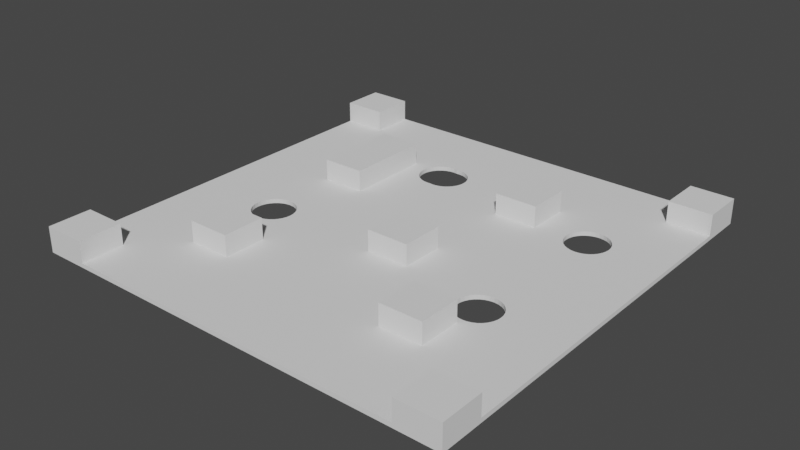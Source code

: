 # Source: tablero.blend  (saved by Blender 2.80.75; exported with 4.5.12 LTS)
import bpy
from mathutils import Matrix  # noqa: F401  (used for matrix-valued properties, if any)

bpy.ops.wm.read_factory_settings(use_empty=True)
scene = bpy.context.scene
scene.name = 'Scene'

# ---- collections
col_collection = bpy.data.collections.new('Collection'); scene.collection.children.link(col_collection)

# ---- world
world_world = bpy.data.worlds.new('World'); scene.world = world_world
world_world.use_nodes = True; world_world.node_tree.nodes.clear()
_N = world_world.node_tree.nodes; _L = world_world.node_tree.links
n0 = _N.new('ShaderNodeOutputWorld'); n0.name = 'World Output'; n0.location = (300, 300)
n1 = _N.new('ShaderNodeBackground'); n1.name = 'Background'; n1.location = (10, 300)
n1.inputs[0].default_value = (0.05088, 0.05088, 0.05088, 1.0)
_L.new(n1.outputs[0], n0.inputs[0])
n0.is_active_output = True
world_world.color = (0.05088, 0.05088, 0.05088)
world_world.use_sun_shadow = False
world_world.sun_shadow_jitter_overblur = 0.0

# ---- meshes
me_cube_001 = bpy.data.meshes.new('Cube.001')
me_cube_001.from_pydata([(-1.0, -1.0, -1.0), (-1.0, -1.0, 1.0), (-1.0, 1.0, -1.0), (-1.0, 1.0, 1.0), (1.0, -1.0, -1.0), (1.0, -1.0, 1.0), (1.0, 1.0, -1.0), (1.0, 1.0, 1.0), (0.8, 1.0, -1.0), (0.6, 1.0, -1.0), (0.4, 1.0, -1.0), (0.2, 1.0, -1.0), (0.0, 1.0, -1.0), (-0.2, 1.0, -1.0), (-0.4, 1.0, -1.0), (-0.6, 1.0, -1.0), (-0.8, 1.0, -1.0), (-0.8, 1.0, 1.0), (-0.6, 1.0, 1.0), (-0.4, 1.0, 1.0), (-0.2, 1.0, 1.0), (0.0, 1.0, 1.0), (0.2, 1.0, 1.0), (0.4, 1.0, 1.0), (0.6, 1.0, 1.0), (0.8, 1.0, 1.0), (-0.8, -1.0, -1.0), (-0.6, -1.0, -1.0), (-0.4, -1.0, -1.0), (-0.2, -1.0, -1.0), (0.0, -1.0, -1.0), (0.2, -1.0, -1.0), (0.4, -1.0, -1.0), (0.6, -1.0, -1.0), (0.8, -1.0, -1.0), (0.8, -1.0, 1.0), (0.6, -1.0, 1.0), (0.4, -1.0, 1.0), (0.2, -1.0, 1.0), (0.0, -1.0, 1.0), (-0.2, -1.0, 1.0), (-0.4, -1.0, 1.0), (-0.6, -1.0, 1.0), (-0.8, -1.0, 1.0), (-1.0, 0.8, -1.0), (-1.0, 0.6, -1.0), (-1.0, 0.4, -1.0), (-1.0, 0.2, -1.0), (-1.0, 0.0, -1.0), (-1.0, -0.2, -1.0), (-1.0, -0.4, -1.0), (-1.0, -0.6, -1.0), (-1.0, -0.8, -1.0), (-1.0, -0.8, 1.0), (-1.0, -0.6, 1.0), (-1.0, -0.4, 1.0), (-1.0, -0.2, 1.0), (-1.0, 0.0, 1.0), (-1.0, 0.2, 1.0), (-1.0, 0.4, 1.0), (-1.0, 0.6, 1.0), (-1.0, 0.8, 1.0), (1.0, -0.8, -1.0), (1.0, -0.6, -1.0), (1.0, -0.4, -1.0), (1.0, -0.2, -1.0), (1.0, 0.0, -1.0), (1.0, 0.2, -1.0), (1.0, 0.4, -1.0), (1.0, 0.6, -1.0), (1.0, 0.8, -1.0), (1.0, 0.8, 1.0), (1.0, 0.6, 1.0), (1.0, 0.4, 1.0), (1.0, 0.2, 1.0), (1.0, 0.0, 1.0), (1.0, -0.2, 1.0), (1.0, -0.4, 1.0), (1.0, -0.6, 1.0), (1.0, -0.8, 1.0), (0.8, 0.8, 1.0), (0.8, 0.6, 1.0), (0.8, 0.4, 1.0), (0.8, 0.2, 1.0), (0.8, 0.0, 1.0), (0.8, -0.2, 1.0), (0.8, -0.4, 1.0), (0.8, -0.6, 1.0), (0.8, -0.8, 1.0), (0.6, 0.8, 1.0), (0.6, 0.6, 1.0), (0.6, 0.2, 1.0), (0.6, 0.0, 1.0), (0.6, -0.4, 1.0), (0.6, -0.6, 1.0), (0.6, -0.8, 1.0), (0.4, 0.8, 1.0), (0.4, 0.6, 1.0), (0.4, 0.4, 1.0), (0.4, 0.2, 1.0), (0.4, 0.0, 1.0), (0.4, -0.2, 1.0), (0.4, -0.4, 1.0), (0.4, -0.6, 1.0), (0.4, -0.8, 1.0), (0.2, 0.8, 1.0), (0.2, 0.6, 1.0), (0.2, 0.4, 1.0), (0.2, 0.2, 1.0), (0.2, 0.0, 1.0), (0.2, -0.2, 1.0), (0.2, -0.4, 1.0), (0.2, -0.6, 1.0), (0.2, -0.8, 1.0), (0.0, 0.8, 1.0), (0.0, 0.6, 1.0), (0.0, 0.4, 1.0), (0.0, 0.2, 1.0), (0.0, 0.0, 1.0), (0.0, -0.2, 1.0), (0.0, -0.4, 1.0), (0.0, -0.6, 1.0), (0.0, -0.8, 1.0), (-0.2, 0.8, 1.0), (-0.2, 0.4, 1.0), (-0.2, 0.2, 1.0), (-0.2, 0.0, 1.0), (-0.2, -0.2, 1.0), (-0.2, -0.4, 1.0), (-0.2, -0.6, 1.0), (-0.2, -0.8, 1.0), (-0.4, 0.8, 1.0), (-0.4, 0.6, 1.0), (-0.4, 0.4, 1.0), (-0.4, 0.2, 1.0), (-0.4, 0.0, 1.0), (-0.4, -0.2, 1.0), (-0.4, -0.4, 1.0), (-0.4, -0.6, 1.0), (-0.4, -0.8, 1.0), (-0.6, 0.8, 1.0), (-0.6, 0.6, 1.0), (-0.6, 0.4, 1.0), (-0.6, 0.2, 1.0), (-0.6, 0.0, 1.0), (-0.6, -0.4, 1.0), (-0.6, -0.6, 1.0), (-0.6, -0.8, 1.0), (-0.8, 0.8, 1.0), (-0.8, 0.6, 1.0), (-0.8, 0.4, 1.0), (-0.8, 0.2, 1.0), (-0.8, 0.0, 1.0), (-0.8, -0.2, 1.0), (-0.8, -0.4, 1.0), (-0.8, -0.6, 1.0), (-0.8, -0.8, 1.0), (-0.8, 0.8, -1.0), (-0.8, 0.6, -1.0), (-0.8, 0.4, -1.0), (-0.8, 0.2, -1.0), (-0.8, 0.0, -1.0), (-0.8, -0.2, -1.0), (-0.8, -0.4, -1.0), (-0.8, -0.6, -1.0), (-0.8, -0.8, -1.0), (-0.6, 0.8, -1.0), (-0.6, 0.6, -1.0), (-0.6, 0.4, -1.0), (-0.6, 0.2, -1.0), (-0.6, 0.0, -1.0), (-0.6, -0.4, -1.0), (-0.6, -0.6, -1.0), (-0.6, -0.8, -1.0), (-0.4, 0.8, -1.0), (-0.4, 0.6, -1.0), (-0.4, 0.4, -1.0), (-0.4, 0.2, -1.0), (-0.4, 0.0, -1.0), (-0.4, -0.2, -1.0), (-0.4, -0.4, -1.0), (-0.4, -0.6, -1.0), (-0.4, -0.8, -1.0), (-0.2, 0.8, -1.0), (-0.2, 0.4, -1.0), (-0.2, 0.2, -1.0), (-0.2, 0.0, -1.0), (-0.2, -0.2, -1.0), (-0.2, -0.4, -1.0), (-0.2, -0.6, -1.0), (-0.2, -0.8, -1.0), (0.0, 0.8, -1.0), (0.0, 0.6, -1.0), (0.0, 0.4, -1.0), (0.0, 0.2, -1.0), (0.0, 0.0, -1.0), (0.0, -0.2, -1.0), (0.0, -0.4, -1.0), (0.0, -0.6, -1.0), (0.0, -0.8, -1.0), (0.2, 0.8, -1.0), (0.2, 0.6, -1.0), (0.2, 0.4, -1.0), (0.2, 0.2, -1.0), (0.2, 0.0, -1.0), (0.2, -0.2, -1.0), (0.2, -0.4, -1.0), (0.2, -0.6, -1.0), (0.2, -0.8, -1.0), (0.4, 0.8, -1.0), (0.4, 0.6, -1.0), (0.4, 0.4, -1.0), (0.4, 0.2, -1.0), (0.4, 0.0, -1.0), (0.4, -0.2, -1.0), (0.4, -0.4, -1.0), (0.4, -0.6, -1.0), (0.4, -0.8, -1.0), (0.6, 0.8, -1.0), (0.6, 0.6, -1.0), (0.6, 0.2, -1.0), (0.6, 0.0, -1.0), (0.6, -0.4, -1.0), (0.6, -0.6, -1.0), (0.6, -0.8, -1.0), (0.8, 0.8, -1.0), (0.8, 0.6, -1.0), (0.8, 0.4, -1.0), (0.8, 0.2, -1.0), (0.8, 0.0, -1.0), (0.8, -0.2, -1.0), (0.8, -0.4, -1.0), (0.8, -0.6, -1.0), (0.8, -0.8, -1.0), (-1.0, 0.8, 10.84), (-1.0, 1.0, 10.84), (0.8, 1.0, 10.84), (1.0, 1.0, 10.84), (1.0, -0.8, 10.84), (1.0, -1.0, 10.84), (-0.8, -1.0, 10.84), (-1.0, -1.0, 10.84), (-0.8, 1.0, 10.84), (0.8, -1.0, 10.84), (0.8, -0.8, 10.84), (-0.8, -0.8, 10.84), (-1.0, -0.8, 10.84), (1.0, 0.8, 10.84), (0.8, 0.8, 10.84), (0.6, -0.4, 10.84), (0.6, -0.6, 10.84), (0.4, 0.6, 10.84), (0.4, 0.4, 10.84), (0.4, -0.4, 10.84), (0.4, -0.6, 10.84), (0.2, 0.6, 10.84), (0.2, 0.4, 10.84), (0.2, 0.0, 10.84), (0.2, -0.2, 10.84), (0.0, 0.0, 10.84), (0.0, -0.2, 10.84), (-0.4, 0.6, 10.84), (-0.4, 0.4, 10.84), (-0.4, 0.2, 10.84), (-0.4, -0.4, 10.84), (-0.4, -0.6, 10.84), (-0.6, 0.6, 10.84), (-0.6, 0.4, 10.84), (-0.6, 0.2, 10.84), (-0.6, -0.4, 10.84), (-0.6, -0.6, 10.84), (-0.8, 0.8, 10.84), (-0.1103, 0.5083, 1.0), (-0.1103, 0.5083, -1.0), (-0.1934, 0.6638, 1.0), (-0.2, 0.6632, 1.0), (-0.2, 0.6632, -1.0), (-0.1934, 0.6638, -1.0), (-0.2129, 0.4658, 1.0), (-0.2129, 0.4658, -1.0), (-0.2, 0.4645, 1.0), (-0.2, 0.4645, -1.0), (-0.1934, 0.4638, 1.0), (-0.1934, 0.4638, -1.0), (-0.09534, 0.5833, 1.0), (-0.09534, 0.5833, -1.0), (-0.1379, 0.647, 1.0), (-0.1379, 0.647, -1.0), (-0.09342, 0.5638, 1.0), (-0.09342, 0.5638, -1.0), (-0.101, 0.6021, 1.0), (-0.101, 0.6021, -1.0), (-0.1739, 0.4658, 1.0), (-0.1739, 0.4658, -1.0), (-0.1004, 0.6, 1.0), (-0.1004, 0.6, -1.0), (-0.09534, 0.5443, 1.0), (-0.09534, 0.5443, -1.0), (-0.1379, 0.4807, 1.0), (-0.1379, 0.4807, -1.0), (-0.1227, 0.4931, 1.0), (-0.1227, 0.4931, -1.0), (-0.101, 0.5256, 1.0), (-0.101, 0.5256, -1.0), (-0.1227, 0.6346, 1.0), (-0.1227, 0.6346, -1.0), (-0.1552, 0.4715, 1.0), (-0.1552, 0.4715, -1.0), (-0.1103, 0.6194, 1.0), (-0.1103, 0.6194, -1.0), (-0.1552, 0.6562, 1.0), (-0.1552, 0.6562, -1.0), (-0.1739, 0.6619, 1.0), (-0.1739, 0.6619, -1.0), (-0.281, 0.6479, 1.0), (-0.281, 0.6479, -1.0), (-0.2961, 0.6355, 1.0), (-0.2961, 0.6355, -1.0), (-0.2637, 0.6572, 1.0), (-0.2637, 0.6572, -1.0), (-0.3086, 0.6203, 1.0), (-0.3086, 0.6203, -1.0), (-0.3178, 0.603, 1.0), (-0.3178, 0.603, -1.0), (-0.3187, 0.6, 1.0), (-0.3187, 0.6, -1.0), (-0.3235, 0.5843, 1.0), (-0.3235, 0.5843, -1.0), (-0.2254, 0.6648, 1.0), (-0.2254, 0.6648, -1.0), (-0.2637, 0.4724, 1.0), (-0.2637, 0.4724, -1.0), (-0.2449, 0.4667, 1.0), (-0.2449, 0.4667, -1.0), (-0.2254, 0.4648, 1.0), (-0.2135, 0.4659, 1.0), (-0.2135, 0.4659, -1.0), (-0.2254, 0.4648, -1.0), (-0.2053, 0.6627, 1.0), (-0.2059, 0.6629, 1.0), (-0.2053, 0.6627, -1.0), (-0.2059, 0.6629, -1.0), (-0.2449, 0.6629, 1.0), (-0.2449, 0.6629, -1.0), (-0.3254, 0.5648, 1.0), (-0.3254, 0.5648, -1.0), (-0.3235, 0.5453, 1.0), (-0.3235, 0.5453, -1.0), (-0.281, 0.4816, 1.0), (-0.281, 0.4816, -1.0), (0.7388, 0.4474, 1.0), (0.7388, 0.4474, -1.0), (0.6407, 0.5279, 1.0), (0.6407, 0.5279, -1.0), (0.5852, 0.5111, 1.0), (0.5852, 0.5111, -1.0), (0.7114, 0.4986, 1.0), (0.7114, 0.4986, -1.0), (0.7239, 0.4835, 1.0), (0.7239, 0.4835, -1.0), (0.6602, 0.526, 1.0), (0.6602, 0.526, -1.0), (0.6024, 0.5203, 1.0), (0.6, 0.519, 1.0), (0.6, 0.519, -1.0), (0.6024, 0.5203, -1.0), (0.6963, 0.5111, 1.0), (0.6963, 0.5111, -1.0), (0.7331, 0.4662, 1.0), (0.7331, 0.4662, -1.0), (0.679, 0.5203, 1.0), (0.679, 0.5203, -1.0), (-0.2961, 0.4941, 1.0), (-0.2961, 0.4941, -1.0), (-0.3086, 0.5092, 1.0), (-0.3086, 0.5092, -1.0), (-0.3178, 0.5265, 1.0), (-0.3178, 0.5265, -1.0), (0.5339, -0.3448, 1.0), (0.5339, -0.3448, -1.0), (0.6046, -0.374, 1.0), (0.6, -0.3736, 1.0), (0.6, -0.3736, -1.0), (0.6046, -0.374, -1.0), (0.6429, -0.3664, 1.0), (0.6429, -0.3664, -1.0), (0.6241, -0.3721, 1.0), (0.6241, -0.3721, -1.0), (0.6877, -0.3296, 1.0), (0.6877, -0.3296, -1.0), (0.6753, -0.3448, 1.0), (0.6753, -0.3448, -1.0), (0.6601, -0.3572, 1.0), (0.6601, -0.3572, -1.0), (0.57, 0.3572, 1.0), (0.57, 0.3572, -1.0), (0.5852, 0.3448, 1.0), (0.5852, 0.3448, -1.0), (0.5576, 0.3724, 1.0), (0.5576, 0.3724, -1.0), (0.5576, 0.4835, 1.0), (0.5576, 0.4835, -1.0), (0.6963, 0.3448, 1.0), (0.6963, 0.3448, -1.0), (0.5407, 0.4279, 1.0), (0.5407, 0.4279, -1.0), (0.57, 0.4986, 1.0), (0.57, 0.4986, -1.0), (0.5426, 0.4084, 1.0), (0.5426, 0.4084, -1.0), (0.7407, 0.4279, 1.0), (0.7407, 0.4279, -1.0), (0.7388, 0.4084, 1.0), (0.7388, 0.4084, -1.0), (0.679, 0.3355, 1.0), (0.679, 0.3355, -1.0), (0.6212, 0.3299, 1.0), (0.6212, 0.3299, -1.0), (0.6212, 0.526, 1.0), (0.6212, 0.526, -1.0), (0.5452, 0.4, 1.0), (0.5452, 0.4, -1.0), (0.6407, 0.3279, 1.0), (0.6407, 0.3279, -1.0), (0.6024, 0.3355, 1.0), (0.6024, 0.3355, -1.0), (0.6602, 0.3299, 1.0), (0.6602, 0.3299, -1.0), (0.6, 0.3369, 1.0), (0.6, 0.3369, -1.0), (0.5426, 0.4474, 1.0), (0.5426, 0.4474, -1.0), (0.5483, 0.3897, 1.0), (0.5483, 0.3897, -1.0), (0.5483, 0.4662, 1.0), (0.5483, 0.4662, -1.0), (0.7239, 0.3724, 1.0), (0.7239, 0.3724, -1.0), (0.7114, 0.3572, 1.0), (0.7114, 0.3572, -1.0), (0.7362, 0.4, 1.0), (0.7331, 0.3897, 1.0), (0.7362, 0.4, -1.0), (0.7331, 0.3897, -1.0), (0.697, -0.2358, 1.0), (0.697, -0.2358, -1.0), (0.5046, -0.274, 1.0), (0.5046, -0.274, -1.0), (0.5663, -0.3664, 1.0), (0.5663, -0.3664, -1.0), (0.5851, -0.3721, 1.0), (0.5851, -0.3721, -1.0), (0.7027, -0.2545, 1.0), (0.7027, -0.2545, -1.0), (0.549, -0.1909, 1.0), (0.549, -0.1909, -1.0), (0.6, -0.1745, 1.0), (0.6046, -0.174, 1.0), (0.6046, -0.174, -1.0), (0.6, -0.1745, -1.0), (0.5851, -0.176, 1.0), (0.5851, -0.176, -1.0), (0.5663, -0.1817, 1.0), (0.5663, -0.1817, -1.0), (0.5379, -0.2, 1.0), (0.5339, -0.2033, 1.0), (0.5379, -0.2, -1.0), (0.5339, -0.2033, -1.0), (0.5214, -0.2185, 1.0), (0.5214, -0.2185, -1.0), (0.7027, -0.2936, 1.0), (0.7027, -0.2936, -1.0), (0.5065, -0.2936, 1.0), (0.5065, -0.2936, -1.0), (0.697, -0.3123, 1.0), (0.697, -0.3123, -1.0), (0.7046, -0.274, 1.0), (0.7046, -0.274, -1.0), (0.549, -0.3572, 1.0), (0.549, -0.3572, -1.0), (0.5122, -0.3123, 1.0), (0.5122, -0.3123, -1.0), (0.5214, -0.3296, 1.0), (0.5214, -0.3296, -1.0), (-0.5667, -0.07379, 1.0), (-0.5667, -0.07379, -1.0), (-0.5112, -0.2569, 1.0), (-0.5112, -0.2569, -1.0), (-0.6628, -0.2, 1.0), (-0.6591, -0.2121, 1.0), (-0.6628, -0.2, -1.0), (-0.6591, -0.2121, -1.0), (-0.6499, -0.2293, 1.0), (-0.6499, -0.2293, -1.0), (-0.4743, -0.1355, 1.0), (-0.4743, -0.1355, -1.0), (-0.4836, -0.1182, 1.0), (-0.4836, -0.1182, -1.0), (-0.4667, -0.1738, 1.0), (-0.4667, -0.1738, -1.0), (-0.4687, -0.1543, 1.0), (-0.4687, -0.1543, -1.0), (-0.496, -0.1031, 1.0), (-0.496, -0.1031, -1.0), (-0.5472, -0.2719, 1.0), (-0.5472, -0.2719, -1.0), (-0.5667, -0.2738, 1.0), (-0.5667, -0.2738, -1.0), (-0.6223, -0.2569, 1.0), (-0.6223, -0.2569, -1.0), (-0.5285, -0.2662, 1.0), (-0.5285, -0.2662, -1.0), (-0.4836, -0.2293, 1.0), (-0.4836, -0.2293, -1.0), (-0.4687, -0.1933, 1.0), (-0.4687, -0.1933, -1.0), (-0.4707, -0.2, 1.0), (-0.4707, -0.2, -1.0), (-0.496, -0.2445, 1.0), (-0.496, -0.2445, -1.0), (-0.4743, -0.2121, 1.0), (-0.4743, -0.2121, -1.0), (-0.5862, -0.2719, 1.0), (-0.5862, -0.2719, -1.0), (-0.6, -0.2677, -1.0), (-0.605, -0.2662, 1.0), (-0.6, -0.2677, 1.0), (-0.605, -0.2662, -1.0), (-0.6374, -0.2445, 1.0), (-0.6374, -0.2445, -1.0), (-0.5472, -0.07571, 1.0), (-0.5472, -0.07571, -1.0), (-0.5285, -0.0814, 1.0), (-0.5285, -0.0814, -1.0), (-0.5112, -0.09064, 1.0), (-0.5112, -0.09064, -1.0), (0.6241, -0.176, 1.0), (0.6241, -0.176, -1.0), (0.5122, -0.2358, 1.0), (0.5122, -0.2358, -1.0), (0.5065, -0.2545, 1.0), (0.5065, -0.2545, -1.0), (0.6753, -0.2033, 1.0), (0.6712, -0.2, 1.0), (0.6712, -0.2, -1.0), (0.6753, -0.2033, -1.0), (0.6601, -0.1909, 1.0), (0.6601, -0.1909, -1.0), (0.6877, -0.2185, 1.0), (0.6877, -0.2185, -1.0), (0.6429, -0.1817, 1.0), (0.6429, -0.1817, -1.0), (-0.6667, -0.1738, 1.0), (-0.6667, -0.1738, -1.0), (-0.6648, -0.1933, 1.0), (-0.6648, -0.1933, -1.0), (-0.605, -0.0814, 1.0), (-0.605, -0.0814, -1.0), (-0.6223, -0.09064, 1.0), (-0.6223, -0.09064, -1.0), (-0.6648, -0.1543, 1.0), (-0.6648, -0.1543, -1.0), (-0.6374, -0.1031, 1.0), (-0.6374, -0.1031, -1.0), (-0.6, -0.07988, 1.0), (-0.6, -0.07988, -1.0), (-0.5862, -0.07571, 1.0), (-0.5862, -0.07571, -1.0), (-0.6499, -0.1182, 1.0), (-0.6499, -0.1182, -1.0), (-0.6591, -0.1355, 1.0), (-0.6591, -0.1355, -1.0)], [], [(44, 61, 3, 2), (8, 25, 7, 6), (62, 79, 5, 4), (26, 43, 1, 0), (233, 62, 4, 34), (118, 119, 260, 259), (143, 134, 263, 268), (88, 95, 36, 35), (95, 104, 37, 36), (104, 113, 38, 37), (113, 122, 39, 38), (122, 130, 40, 39), (130, 139, 41, 40), (139, 147, 42, 41), (147, 156, 43, 42), (52, 165, 26, 0), (165, 173, 27, 26), (173, 182, 28, 27), (182, 190, 29, 28), (190, 199, 30, 29), (199, 208, 31, 30), (208, 217, 32, 31), (217, 224, 33, 32), (224, 233, 34, 33), (4, 5, 35, 34), (34, 35, 36, 33), (33, 36, 37, 32), (32, 37, 38, 31), (31, 38, 39, 30), (30, 39, 40, 29), (29, 40, 41, 28), (28, 41, 42, 27), (27, 42, 43, 26), (2, 3, 17, 16), (16, 17, 18, 15), (15, 18, 19, 14), (14, 19, 20, 13), (13, 20, 21, 12), (12, 21, 22, 11), (11, 22, 23, 10), (10, 23, 24, 9), (9, 24, 25, 8), (9, 8, 225, 218), (218, 225, 226, 219), (219, 226, 227, 442, 413, 411, 351, 369, 359, 357, 367, 371, 361, 353, 419, 365, 364), (220, 228, 229, 221), (221, 229, 230, 544, 547, 551, 537, 458, 459), (222, 231, 232, 223), (223, 232, 233, 224), (10, 9, 218, 209), (209, 218, 219, 210), (210, 219, 364, 355, 407, 401, 435, 431, 405, 409, 421, 211), (211, 421, 433, 399, 395, 397, 429, 220, 212), (212, 220, 221, 213), (213, 221, 459, 461, 463, 455, 466, 214), (214, 466, 467, 469, 539, 541, 447, 473, 481, 483, 379, 479, 449, 451, 382, 222, 215), (215, 222, 223, 216), (216, 223, 224, 217), (11, 10, 209, 200), (200, 209, 210, 201), (201, 210, 211, 202), (202, 211, 212, 203), (203, 212, 213, 204), (204, 213, 214, 205), (205, 214, 215, 206), (206, 215, 216, 207), (207, 216, 217, 208), (12, 11, 200, 191), (191, 200, 201, 192), (192, 201, 202, 193), (193, 202, 203, 194), (194, 203, 204, 195), (195, 204, 205, 196), (196, 205, 206, 197), (197, 206, 207, 198), (198, 207, 208, 199), (13, 12, 191, 183), (183, 191, 192, 295, 291, 309, 305, 287, 311, 313, 277, 276), (184, 193, 194, 185), (185, 194, 195, 186), (186, 195, 196, 187), (187, 196, 197, 188), (188, 197, 198, 189), (189, 198, 199, 190), (14, 13, 183, 174), (174, 183, 276, 340, 341, 329, 343, 319, 315, 317, 321, 323, 325, 175), (175, 325, 327, 345, 347, 377, 375, 373, 349, 331, 333, 337, 336, 279, 281, 184, 176), (176, 184, 185, 177), (177, 185, 186, 178), (178, 186, 187, 179), (179, 187, 188, 180), (180, 188, 189, 181), (181, 189, 190, 182), (15, 14, 174, 166), (166, 174, 175, 167), (167, 175, 176, 168), (168, 176, 177, 169), (169, 177, 178, 170), (170, 178, 179, 517, 515, 499, 501, 495, 497, 503, 535, 533, 531, 485, 567, 565), (171, 180, 181, 172), (172, 181, 182, 173), (16, 15, 166, 157), (157, 166, 167, 158), (158, 167, 168, 159), (159, 168, 169, 160), (160, 169, 170, 161), (161, 170, 565, 557, 559, 563, 569, 571, 561, 553, 555, 490, 162), (162, 490, 491, 493, 529, 509, 527, 524, 171, 163), (163, 171, 172, 164), (164, 172, 173, 165), (2, 16, 157, 44), (44, 157, 158, 45), (45, 158, 159, 46), (46, 159, 160, 47), (47, 160, 161, 48), (48, 161, 162, 49), (49, 162, 163, 50), (50, 163, 164, 51), (51, 164, 165, 52), (18, 17, 148, 140), (140, 148, 149, 141), (141, 149, 150, 142), (142, 150, 151, 143), (143, 151, 152, 144), (144, 152, 153, 488, 554, 552, 560, 570, 568, 562, 558, 556, 564), (145, 154, 155, 146), (146, 155, 156, 147), (19, 18, 140, 131), (131, 140, 141, 132), (25, 80, 248, 236), (53, 1, 241, 246), (134, 143, 144, 135), (135, 144, 564, 566, 484, 530, 532, 534, 502, 496, 494, 500, 498, 514, 516, 136), (136, 516, 520, 512, 518, 486, 510, 504, 506, 522, 526, 145, 137), (35, 5, 239, 243), (138, 146, 147, 139), (20, 19, 131, 123), (123, 131, 132, 324, 322, 320, 316, 314, 318, 342, 328, 339, 338, 275), (124, 133, 134, 125), (125, 134, 135, 126), (126, 135, 136, 127), (127, 136, 137, 128), (128, 137, 138, 129), (129, 138, 139, 130), (21, 20, 123, 114), (114, 123, 275, 274, 312, 310, 286, 304, 308, 290, 294, 115), (115, 294, 284, 288, 296, 302, 272, 300, 298, 306, 292, 282, 280, 124, 116), (116, 124, 125, 117), (117, 125, 126, 118), (118, 126, 127, 119), (119, 127, 128, 120), (120, 128, 129, 121), (121, 129, 130, 122), (22, 21, 114, 105), (105, 114, 115, 106), (106, 115, 116, 107), (107, 116, 117, 108), (108, 117, 118, 109), (142, 143, 268, 267), (110, 119, 120, 111), (111, 120, 121, 112), (112, 121, 122, 113), (23, 22, 105, 96), (96, 105, 106, 97), (132, 141, 266, 261), (98, 107, 108, 99), (99, 108, 109, 100), (100, 109, 110, 101), (101, 110, 111, 102), (102, 111, 112, 103), (103, 112, 113, 104), (24, 23, 96, 89), (89, 96, 97, 90), (90, 97, 98, 420, 408, 404, 430, 434, 400, 406, 354, 363), (91, 99, 100, 92), (92, 100, 101, 464, 454, 462, 460, 456), (1, 43, 240, 241), (94, 103, 104, 95), (25, 24, 89, 80), (80, 89, 90, 81), (81, 90, 363, 362, 418, 352, 360, 370, 366, 356, 358, 368, 350, 410, 412, 440, 82), (82, 440, 441, 436, 438, 402, 414, 426, 422, 416, 424, 428, 91, 83), (83, 91, 92, 84), (84, 92, 456, 457, 536, 550, 546, 543, 85), (85, 543, 542, 548, 444, 452, 476, 470, 474, 388, 390, 392, 384, 386, 380, 381, 93, 86), (86, 93, 94, 87), (87, 94, 95, 88), (102, 103, 254, 253), (71, 80, 81, 72), (72, 81, 82, 73), (73, 82, 83, 74), (74, 83, 84, 75), (75, 84, 85, 76), (76, 85, 86, 77), (77, 86, 87, 78), (78, 87, 88, 79), (141, 142, 267, 266), (148, 61, 60, 149), (149, 60, 59, 150), (150, 59, 58, 151), (151, 58, 57, 152), (152, 57, 56, 153), (153, 56, 55, 154), (154, 55, 54, 155), (155, 54, 53, 156), (8, 6, 70, 225), (225, 70, 69, 226), (226, 69, 68, 227), (227, 68, 67, 228), (228, 67, 66, 229), (229, 66, 65, 230), (230, 65, 64, 231), (231, 64, 63, 232), (232, 63, 62, 233), (6, 7, 71, 70), (70, 71, 72, 69), (69, 72, 73, 68), (68, 73, 74, 67), (67, 74, 75, 66), (66, 75, 76, 65), (65, 76, 77, 64), (64, 77, 78, 63), (63, 78, 79, 62), (0, 1, 53, 52), (52, 53, 54, 51), (51, 54, 55, 50), (50, 55, 56, 49), (49, 56, 57, 48), (48, 57, 58, 47), (47, 58, 59, 46), (46, 59, 60, 45), (45, 60, 61, 44), (245, 246, 241, 240), (238, 244, 243, 239), (261, 266, 267, 262), (262, 267, 268, 263), (264, 269, 270, 265), (257, 259, 260, 258), (251, 255, 256, 252), (249, 253, 254, 250), (237, 236, 248, 247), (242, 235, 234, 271), (79, 88, 244, 238), (109, 118, 259, 257), (106, 107, 256, 255), (61, 148, 271, 234), (133, 132, 261, 262), (119, 110, 258, 260), (94, 93, 249, 250), (3, 61, 234, 235), (145, 146, 270, 269), (43, 156, 245, 240), (134, 133, 262, 263), (137, 145, 269, 264), (146, 138, 265, 270), (71, 7, 237, 247), (148, 17, 242, 271), (110, 109, 257, 258), (7, 25, 236, 237), (98, 97, 251, 252), (80, 71, 247, 248), (138, 137, 264, 265), (97, 106, 255, 251), (93, 102, 253, 249), (17, 3, 235, 242), (88, 35, 243, 244), (107, 98, 252, 256), (5, 79, 238, 239), (103, 94, 250, 254), (156, 53, 246, 245), (297, 296, 288, 289), (301, 300, 272, 273), (273, 272, 302, 303), (285, 284, 294, 290, 291, 295), (289, 288, 284, 285), (309, 308, 304, 305), (277, 274, 275, 338, 340, 276), (279, 278, 280, 282, 283, 281), (283, 282, 292, 293), (305, 304, 286, 287), (287, 286, 310, 311), (299, 298, 300, 301), (307, 306, 298, 299), (313, 312, 274, 277), (291, 290, 308, 309), (303, 302, 296, 297), (311, 310, 312, 313), (293, 292, 306, 307), (280, 278, 335, 334, 332, 330, 348, 372, 374, 376, 346, 344, 326, 324, 132, 133, 124), (281, 283, 293, 307, 299, 301, 273, 303, 297, 289, 285, 295, 192, 193, 184), (393, 392, 390, 391), (423, 422, 426, 427), (381, 450, 448, 478, 378, 482, 480, 472, 446, 540, 538, 468, 465, 464, 101, 102, 93), (571, 570, 560, 561), (521, 520, 516, 514, 515, 517), (391, 390, 388, 389), (315, 314, 316, 317), (327, 326, 344, 345), (451, 450, 381, 380, 383, 382), (323, 322, 324, 326, 327, 325), (401, 400, 434, 435), (551, 550, 536, 537), (377, 376, 374, 375), (523, 522, 506, 507), (321, 320, 322, 323), (567, 566, 564, 556, 557, 565), (501, 500, 494, 495), (526, 525, 508, 528, 492, 489, 488, 153, 154, 145), (369, 368, 358, 359), (433, 432, 398, 399), (569, 568, 570, 571), (527, 525, 526, 522, 523, 524), (387, 386, 384, 385), (529, 528, 508, 509), (445, 444, 548, 549), (345, 344, 346, 347), (379, 378, 478, 479), (347, 346, 376, 377), (395, 394, 396, 397), (407, 406, 400, 401), (359, 358, 356, 357), (429, 425, 417, 423, 427, 415, 403, 439, 437, 443, 442, 227, 228, 220), (467, 465, 468, 469), (533, 532, 530, 531), (507, 506, 504, 505), (447, 446, 472, 473), (371, 370, 360, 361), (541, 540, 446, 447), (497, 496, 502, 503), (331, 330, 332, 333), (539, 538, 540, 541), (339, 341, 340, 338), (509, 508, 525, 527), (531, 530, 484, 485), (561, 560, 552, 553), (415, 414, 402, 403), (513, 512, 520, 521), (535, 534, 532, 533), (461, 460, 462, 463), (553, 552, 554, 555), (437, 436, 441, 443), (471, 470, 476, 477), (463, 462, 454, 455), (337, 334, 335, 336), (409, 408, 420, 432, 433, 421), (385, 384, 392, 393), (431, 430, 404, 405), (519, 518, 512, 513), (493, 492, 528, 529), (443, 441, 440, 412, 413, 442), (491, 489, 492, 493), (317, 316, 320, 321), (549, 548, 542, 545), (479, 478, 448, 449), (425, 424, 416, 417), (477, 476, 452, 453), (373, 372, 348, 349), (473, 472, 480, 481), (355, 354, 406, 407), (333, 332, 334, 337), (455, 454, 464, 465, 467, 466), (524, 523, 507, 505, 511, 487, 519, 513, 521, 517, 179, 180, 171), (417, 416, 422, 423), (555, 554, 488, 489, 491, 490), (475, 474, 470, 471), (411, 410, 350, 351), (427, 426, 414, 415), (547, 546, 550, 551), (483, 482, 378, 379), (353, 352, 418, 419), (419, 418, 362, 365), (505, 504, 510, 511), (349, 348, 330, 331), (361, 360, 352, 353), (343, 342, 318, 319), (397, 396, 428, 424, 425, 429), (481, 480, 482, 483), (545, 542, 543, 546, 547, 544), (439, 438, 436, 437), (336, 335, 278, 279), (405, 404, 408, 409), (319, 318, 314, 315), (511, 510, 486, 487), (499, 498, 500, 501), (365, 362, 363, 354, 355, 364), (389, 388, 474, 475), (351, 350, 368, 369), (515, 514, 498, 499), (495, 494, 496, 497), (487, 486, 518, 519), (413, 412, 410, 411), (435, 434, 430, 431), (559, 558, 562, 563), (503, 502, 534, 535), (428, 396, 394, 398, 432, 420, 98, 99, 91), (329, 328, 342, 343), (357, 356, 366, 367), (341, 339, 328, 329), (458, 457, 456, 460, 461, 459), (375, 374, 372, 373), (469, 468, 538, 539), (382, 383, 387, 385, 393, 391, 389, 475, 471, 477, 453, 445, 549, 545, 544, 230, 231, 222), (563, 562, 568, 569), (537, 536, 457, 458), (485, 484, 566, 567), (367, 366, 370, 371), (399, 398, 394, 395), (453, 452, 444, 445), (383, 380, 386, 387), (557, 556, 558, 559), (403, 402, 438, 439), (449, 448, 450, 451)])
_uv = me_cube_001.uv_layers.new(name='UVMap')
_uv.uv.foreach_set('vector', [0.375, 0.225, 0.625, 0.225, 0.625, 0.25, 0.375, 0.25, 0.375, 0.475, 0.625, 0.475, 0.625, 0.5, 0.375, 0.5, 0.375, 0.725, 0.625, 0.725, 0.625, 0.75, 0.375, 0.75, 0.375, 0.975, 0.625, 0.975, 0.625, 1.0, 0.375, 1.0, 0.35, 0.725, 0.375, 0.725, 0.375, 0.75, 0.35, 0.75, 0.75, 0.625, 0.75, 0.65, 0.75, 0.65, 0.75, 0.625, 0.825, 0.6, 0.8, 0.6, 0.8, 0.6, 0.825, 0.6, 0.65, 0.725, 0.675, 0.725, 0.675, 0.75, 0.65, 0.75, 0.675, 0.725, 0.7, 0.725, 0.7, 0.75, 0.675, 0.75, 0.7, 0.725, 0.725, 0.725, 0.725, 0.75, 0.7, 0.75, 0.725, 0.725, 0.75, 0.725, 0.75, 0.75, 0.725, 0.75, 0.75, 0.725, 0.775, 0.725, 0.775, 0.75, 0.75, 0.75, 0.775, 0.725, 0.8, 0.725, 0.8, 0.75, 0.775, 0.75, 0.8, 0.725, 0.825, 0.725, 0.825, 0.75, 0.8, 0.75, 0.825, 0.725, 0.85, 0.725, 0.85, 0.75, 0.825, 0.75, 0.125, 0.725, 0.15, 0.725, 0.15, 0.75, 0.125, 0.75, 0.15, 0.725, 0.175, 0.725, 0.175, 0.75, 0.15, 0.75, 0.175, 0.725, 0.2, 0.725, 0.2, 0.75, 0.175, 0.75, 0.2, 0.725, 0.225, 0.725, 0.225, 0.75, 0.2, 0.75, 0.225, 0.725, 0.25, 0.725, 0.25, 0.75, 0.225, 0.75, 0.25, 0.725, 0.275, 0.725, 0.275, 0.75, 0.25, 0.75, 0.275, 0.725, 0.3, 0.725, 0.3, 0.75, 0.275, 0.75, 0.3, 0.725, 0.325, 0.725, 0.325, 0.75, 0.3, 0.75, 0.325, 0.725, 0.35, 0.725, 0.35, 0.75, 0.325, 0.75, 0.375, 0.75, 0.625, 0.75, 0.625, 0.775, 0.375, 0.775, 0.375, 0.775, 0.625, 0.775, 0.625, 0.8, 0.375, 0.8, 0.375, 0.8, 0.625, 0.8, 0.625, 0.825, 0.375, 0.825, 0.375, 0.825, 0.625, 0.825, 0.625, 0.85, 0.375, 0.85, 0.375, 0.85, 0.625, 0.85, 0.625, 0.875, 0.375, 0.875, 0.375, 0.875, 0.625, 0.875, 0.625, 0.9, 0.375, 0.9, 0.375, 0.9, 0.625, 0.9, 0.625, 0.925, 0.375, 0.925, 0.375, 0.925, 0.625, 0.925, 0.625, 0.95, 0.375, 0.95, 0.375, 0.95, 0.625, 0.95, 0.625, 0.975, 0.375, 0.975, 0.375, 0.25, 0.625, 0.25, 0.625, 0.275, 0.375, 0.275, 0.375, 0.275, 0.625, 0.275, 0.625, 0.3, 0.375, 0.3, 0.375, 0.3, 0.625, 0.3, 0.625, 0.325, 0.375, 0.325, 0.375, 0.325, 0.625, 0.325, 0.625, 0.35, 0.375, 0.35, 0.375, 0.35, 0.625, 0.35, 0.625, 0.375, 0.375, 0.375, 0.375, 0.375, 0.625, 0.375, 0.625, 0.4, 0.375, 0.4, 0.375, 0.4, 0.625, 0.4, 0.625, 0.425, 0.375, 0.425, 0.375, 0.425, 0.625, 0.425, 0.625, 0.45, 0.375, 0.45, 0.375, 0.45, 0.625, 0.45, 0.625, 0.475, 0.375, 0.475, 0.325, 0.5, 0.35, 0.5, 0.35, 0.525, 0.325, 0.525, 0.325, 0.525, 0.35, 0.525, 0.35, 0.55, 0.325, 0.55, 0.325, 0.55, 0.35, 0.55, 0.35, 0.575, 0.342, 0.575, 0.3423, 0.5739, 0.3426, 0.5715, 0.3423, 0.5691, 0.3416, 0.5667, 0.3405, 0.5646, 0.3389, 0.5627, 0.337, 0.5611, 0.3349, 0.56, 0.3325, 0.5592, 0.3301, 0.559, 0.3277, 0.5592, 0.3253, 0.56, 0.325, 0.5601, 0.325, 0.6, 0.35, 0.6, 0.35, 0.625, 0.325, 0.625, 0.325, 0.625, 0.35, 0.625, 0.35, 0.65, 0.3339, 0.65, 0.3325, 0.6489, 0.3304, 0.6477, 0.328, 0.647, 0.3256, 0.6468, 0.325, 0.6468, 0.325, 0.675, 0.35, 0.675, 0.35, 0.7, 0.325, 0.7, 0.325, 0.7, 0.35, 0.7, 0.35, 0.725, 0.325, 0.725, 0.3, 0.5, 0.325, 0.5, 0.325, 0.525, 0.3, 0.525, 0.3, 0.525, 0.325, 0.525, 0.325, 0.55, 0.3, 0.55, 0.3, 0.55, 0.325, 0.55, 0.325, 0.5601, 0.3231, 0.5611, 0.3213, 0.5627, 0.3197, 0.5646, 0.3185, 0.5667, 0.3178, 0.5691, 0.3176, 0.5715, 0.3178, 0.5739, 0.3181, 0.575, 0.3, 0.575, 0.3, 0.575, 0.3181, 0.575, 0.3185, 0.5763, 0.3197, 0.5785, 0.3212, 0.5803, 0.3231, 0.5819, 0.325, 0.5829, 0.325, 0.6, 0.3, 0.6, 0.3, 0.6, 0.325, 0.6, 0.325, 0.625, 0.3, 0.625, 0.3, 0.625, 0.325, 0.625, 0.325, 0.6468, 0.3231, 0.647, 0.3208, 0.6477, 0.3186, 0.6489, 0.3172, 0.65, 0.3, 0.65, 0.3, 0.65, 0.3172, 0.65, 0.3167, 0.6504, 0.3152, 0.6523, 0.314, 0.6545, 0.3133, 0.6568, 0.3131, 0.6593, 0.3133, 0.6617, 0.314, 0.664, 0.3152, 0.6662, 0.3167, 0.6681, 0.3186, 0.6696, 0.3208, 0.6708, 0.3231, 0.6715, 0.325, 0.6717, 0.325, 0.675, 0.3, 0.675, 0.3, 0.675, 0.325, 0.675, 0.325, 0.7, 0.3, 0.7, 0.3, 0.7, 0.325, 0.7, 0.325, 0.725, 0.3, 0.725, 0.275, 0.5, 0.3, 0.5, 0.3, 0.525, 0.275, 0.525, 0.275, 0.525, 0.3, 0.525, 0.3, 0.55, 0.275, 0.55, 0.275, 0.55, 0.3, 0.55, 0.3, 0.575, 0.275, 0.575, 0.275, 0.575, 0.3, 0.575, 0.3, 0.6, 0.275, 0.6, 0.275, 0.6, 0.3, 0.6, 0.3, 0.625, 0.275, 0.625, 0.275, 0.625, 0.3, 0.625, 0.3, 0.65, 0.275, 0.65, 0.275, 0.65, 0.3, 0.65, 0.3, 0.675, 0.275, 0.675, 0.275, 0.675, 0.3, 0.675, 0.3, 0.7, 0.275, 0.7, 0.275, 0.7, 0.3, 0.7, 0.3, 0.725, 0.275, 0.725, 0.25, 0.5, 0.275, 0.5, 0.275, 0.525, 0.25, 0.525, 0.25, 0.525, 0.275, 0.525, 0.275, 0.55, 0.25, 0.55, 0.25, 0.55, 0.275, 0.55, 0.275, 0.575, 0.25, 0.575, 0.25, 0.575, 0.275, 0.575, 0.275, 0.6, 0.25, 0.6, 0.25, 0.6, 0.275, 0.6, 0.275, 0.625, 0.25, 0.625, 0.25, 0.625, 0.275, 0.625, 0.275, 0.65, 0.25, 0.65, 0.25, 0.65, 0.275, 0.65, 0.275, 0.675, 0.25, 0.675, 0.25, 0.675, 0.275, 0.675, 0.275, 0.7, 0.25, 0.7, 0.25, 0.7, 0.275, 0.7, 0.275, 0.725, 0.25, 0.725, 0.225, 0.5, 0.25, 0.5, 0.25, 0.525, 0.225, 0.525, 0.225, 0.525, 0.25, 0.525, 0.25, 0.55, 0.2375, 0.55, 0.2374, 0.5497, 0.2362, 0.5476, 0.2347, 0.5457, 0.2328, 0.5441, 0.2306, 0.543, 0.2283, 0.5423, 0.2258, 0.542, 0.225, 0.5421, 0.225, 0.575, 0.25, 0.575, 0.25, 0.6, 0.225, 0.6, 0.225, 0.6, 0.25, 0.6, 0.25, 0.625, 0.225, 0.625, 0.225, 0.625, 0.25, 0.625, 0.25, 0.65, 0.225, 0.65, 0.225, 0.65, 0.25, 0.65, 0.25, 0.675, 0.225, 0.675, 0.225, 0.675, 0.25, 0.675, 0.25, 0.7, 0.225, 0.7, 0.225, 0.7, 0.25, 0.7, 0.25, 0.725, 0.225, 0.725, 0.2, 0.5, 0.225, 0.5, 0.225, 0.525, 0.2, 0.525, 0.2, 0.525, 0.225, 0.525, 0.225, 0.5421, 0.2243, 0.5422, 0.2243, 0.5421, 0.2218, 0.5419, 0.2194, 0.5421, 0.217, 0.5429, 0.2149, 0.544, 0.213, 0.5456, 0.2114, 0.5475, 0.2103, 0.5496, 0.2102, 0.55, 0.2, 0.55, 0.2, 0.55, 0.2102, 0.55, 0.2096, 0.552, 0.2093, 0.5544, 0.2096, 0.5568, 0.2103, 0.5592, 0.2114, 0.5613, 0.213, 0.5632, 0.2149, 0.5648, 0.217, 0.566, 0.2194, 0.5667, 0.2218, 0.5669, 0.2233, 0.5668, 0.2234, 0.5668, 0.225, 0.5669, 0.225, 0.575, 0.2, 0.575, 0.2, 0.575, 0.225, 0.575, 0.225, 0.6, 0.2, 0.6, 0.2, 0.6, 0.225, 0.6, 0.225, 0.625, 0.2, 0.625, 0.2, 0.625, 0.225, 0.625, 0.225, 0.65, 0.2, 0.65, 0.2, 0.65, 0.225, 0.65, 0.225, 0.675, 0.2, 0.675, 0.2, 0.675, 0.225, 0.675, 0.225, 0.7, 0.2, 0.7, 0.2, 0.7, 0.225, 0.7, 0.225, 0.725, 0.2, 0.725, 0.175, 0.5, 0.2, 0.5, 0.2, 0.525, 0.175, 0.525, 0.175, 0.525, 0.2, 0.525, 0.2, 0.55, 0.175, 0.55, 0.175, 0.55, 0.2, 0.55, 0.2, 0.575, 0.175, 0.575, 0.175, 0.575, 0.2, 0.575, 0.2, 0.6, 0.175, 0.6, 0.175, 0.6, 0.2, 0.6, 0.2, 0.625, 0.175, 0.625, 0.175, 0.625, 0.2, 0.625, 0.2, 0.65, 0.1912, 0.65, 0.1914, 0.6492, 0.1917, 0.6467, 0.1914, 0.6443, 0.1907, 0.6419, 0.1896, 0.6398, 0.188, 0.6379, 0.1861, 0.6363, 0.1839, 0.6352, 0.1816, 0.6345, 0.1792, 0.6342, 0.1767, 0.6345, 0.175, 0.635, 0.175, 0.675, 0.2, 0.675, 0.2, 0.7, 0.175, 0.7, 0.175, 0.7, 0.2, 0.7, 0.2, 0.725, 0.175, 0.725, 0.15, 0.5, 0.175, 0.5, 0.175, 0.525, 0.15, 0.525, 0.15, 0.525, 0.175, 0.525, 0.175, 0.55, 0.15, 0.55, 0.15, 0.55, 0.175, 0.55, 0.175, 0.575, 0.15, 0.575, 0.15, 0.575, 0.175, 0.575, 0.175, 0.6, 0.15, 0.6, 0.15, 0.6, 0.175, 0.6, 0.175, 0.625, 0.15, 0.625, 0.15, 0.625, 0.175, 0.625, 0.175, 0.635, 0.1744, 0.6352, 0.1722, 0.6363, 0.1703, 0.6379, 0.1688, 0.6398, 0.1676, 0.6419, 0.1669, 0.6443, 0.1667, 0.6467, 0.1669, 0.6492, 0.1672, 0.65, 0.15, 0.65, 0.15, 0.65, 0.1672, 0.65, 0.1676, 0.6515, 0.1688, 0.6537, 0.1703, 0.6556, 0.1722, 0.6571, 0.1744, 0.6583, 0.175, 0.6585, 0.175, 0.675, 0.15, 0.675, 0.15, 0.675, 0.175, 0.675, 0.175, 0.7, 0.15, 0.7, 0.15, 0.7, 0.175, 0.7, 0.175, 0.725, 0.15, 0.725, 0.125, 0.5, 0.15, 0.5, 0.15, 0.525, 0.125, 0.525, 0.125, 0.525, 0.15, 0.525, 0.15, 0.55, 0.125, 0.55, 0.125, 0.55, 0.15, 0.55, 0.15, 0.575, 0.125, 0.575, 0.125, 0.575, 0.15, 0.575, 0.15, 0.6, 0.125, 0.6, 0.125, 0.6, 0.15, 0.6, 0.15, 0.625, 0.125, 0.625, 0.125, 0.625, 0.15, 0.625, 0.15, 0.65, 0.125, 0.65, 0.125, 0.65, 0.15, 0.65, 0.15, 0.675, 0.125, 0.675, 0.125, 0.675, 0.15, 0.675, 0.15, 0.7, 0.125, 0.7, 0.125, 0.7, 0.15, 0.7, 0.15, 0.725, 0.125, 0.725, 0.825, 0.5, 0.85, 0.5, 0.85, 0.525, 0.825, 0.525, 0.825, 0.525, 0.85, 0.525, 0.85, 0.55, 0.825, 0.55, 0.825, 0.55, 0.85, 0.55, 0.85, 0.575, 0.825, 0.575, 0.825, 0.575, 0.85, 0.575, 0.85, 0.6, 0.825, 0.6, 0.825, 0.6, 0.85, 0.6, 0.85, 0.625, 0.825, 0.625, 0.825, 0.625, 0.85, 0.625, 0.85, 0.65, 0.8328, 0.65, 0.8331, 0.6492, 0.8333, 0.6467, 0.8331, 0.6443, 0.8324, 0.6419, 0.8312, 0.6398, 0.8297, 0.6379, 0.8278, 0.6363, 0.8256, 0.6352, 0.825, 0.635, 0.825, 0.675, 0.85, 0.675, 0.85, 0.7, 0.825, 0.7, 0.825, 0.7, 0.85, 0.7, 0.85, 0.725, 0.825, 0.725, 0.8, 0.5, 0.825, 0.5, 0.825, 0.525, 0.8, 0.525, 0.8, 0.525, 0.825, 0.525, 0.825, 0.55, 0.8, 0.55, 0.65, 0.5, 0.65, 0.525, 0.65, 0.525, 0.65, 0.5, 0.625, 0.025, 0.625, 0.0, 0.625, 0.0, 0.625, 0.025, 0.8, 0.6, 0.825, 0.6, 0.825, 0.625, 0.8, 0.625, 0.8, 0.625, 0.825, 0.625, 0.825, 0.635, 0.8233, 0.6345, 0.8208, 0.6342, 0.8184, 0.6345, 0.8161, 0.6352, 0.8139, 0.6363, 0.812, 0.6379, 0.8104, 0.6398, 0.8093, 0.6419, 0.8086, 0.6443, 0.8083, 0.6467, 0.8086, 0.6492, 0.8088, 0.65, 0.8, 0.65, 0.8, 0.65, 0.8088, 0.65, 0.8093, 0.6515, 0.8104, 0.6537, 0.812, 0.6556, 0.8139, 0.6571, 0.8161, 0.6583, 0.8184, 0.659, 0.8208, 0.6592, 0.8233, 0.659, 0.825, 0.6585, 0.825, 0.675, 0.8, 0.675, 0.625, 0.775, 0.625, 0.75, 0.625, 0.75, 0.625, 0.775, 0.8, 0.7, 0.825, 0.7, 0.825, 0.725, 0.8, 0.725, 0.775, 0.5, 0.8, 0.5, 0.8, 0.525, 0.775, 0.525, 0.775, 0.525, 0.8, 0.525, 0.8, 0.55, 0.7898, 0.55, 0.7897, 0.5496, 0.7886, 0.5475, 0.787, 0.5456, 0.7851, 0.544, 0.783, 0.5429, 0.7806, 0.5421, 0.7782, 0.5419, 0.7757, 0.5421, 0.7757, 0.5422, 0.775, 0.5421, 0.775, 0.575, 0.8, 0.575, 0.8, 0.6, 0.775, 0.6, 0.775, 0.6, 0.8, 0.6, 0.8, 0.625, 0.775, 0.625, 0.775, 0.625, 0.8, 0.625, 0.8, 0.65, 0.775, 0.65, 0.775, 0.65, 0.8, 0.65, 0.8, 0.675, 0.775, 0.675, 0.775, 0.675, 0.8, 0.675, 0.8, 0.7, 0.775, 0.7, 0.775, 0.7, 0.8, 0.7, 0.8, 0.725, 0.775, 0.725, 0.75, 0.5, 0.775, 0.5, 0.775, 0.525, 0.75, 0.525, 0.75, 0.525, 0.775, 0.525, 0.775, 0.5421, 0.7742, 0.542, 0.7717, 0.5423, 0.7694, 0.543, 0.7672, 0.5441, 0.7653, 0.5457, 0.7638, 0.5476, 0.7626, 0.5497, 0.7625, 0.55, 0.75, 0.55, 0.75, 0.55, 0.7625, 0.55, 0.7619, 0.5521, 0.7617, 0.5545, 0.7619, 0.557, 0.7626, 0.5593, 0.7638, 0.5615, 0.7653, 0.5634, 0.7672, 0.5649, 0.7694, 0.5661, 0.7717, 0.5668, 0.7742, 0.567, 0.775, 0.5669, 0.775, 0.575, 0.75, 0.575, 0.75, 0.575, 0.775, 0.575, 0.775, 0.6, 0.75, 0.6, 0.75, 0.6, 0.775, 0.6, 0.775, 0.625, 0.75, 0.625, 0.75, 0.625, 0.775, 0.625, 0.775, 0.65, 0.75, 0.65, 0.75, 0.65, 0.775, 0.65, 0.775, 0.675, 0.75, 0.675, 0.75, 0.675, 0.775, 0.675, 0.775, 0.7, 0.75, 0.7, 0.75, 0.7, 0.775, 0.7, 0.775, 0.725, 0.75, 0.725, 0.725, 0.5, 0.75, 0.5, 0.75, 0.525, 0.725, 0.525, 0.725, 0.525, 0.75, 0.525, 0.75, 0.55, 0.725, 0.55, 0.725, 0.55, 0.75, 0.55, 0.75, 0.575, 0.725, 0.575, 0.725, 0.575, 0.75, 0.575, 0.75, 0.6, 0.725, 0.6, 0.725, 0.6, 0.75, 0.6, 0.75, 0.625, 0.725, 0.625, 0.825, 0.575, 0.825, 0.6, 0.825, 0.6, 0.825, 0.575, 0.725, 0.65, 0.75, 0.65, 0.75, 0.675, 0.725, 0.675, 0.725, 0.675, 0.75, 0.675, 0.75, 0.7, 0.725, 0.7, 0.725, 0.7, 0.75, 0.7, 0.75, 0.725, 0.725, 0.725, 0.7, 0.5, 0.725, 0.5, 0.725, 0.525, 0.7, 0.525, 0.7, 0.525, 0.725, 0.525, 0.725, 0.55, 0.7, 0.55, 0.8, 0.55, 0.825, 0.55, 0.825, 0.55, 0.8, 0.55, 0.7, 0.575, 0.725, 0.575, 0.725, 0.6, 0.7, 0.6, 0.7, 0.6, 0.725, 0.6, 0.725, 0.625, 0.7, 0.625, 0.7, 0.625, 0.725, 0.625, 0.725, 0.65, 0.7, 0.65, 0.7, 0.65, 0.725, 0.65, 0.725, 0.675, 0.7, 0.675, 0.7, 0.675, 0.725, 0.675, 0.725, 0.7, 0.7, 0.7, 0.7, 0.7, 0.725, 0.7, 0.725, 0.725, 0.7, 0.725, 0.675, 0.5, 0.7, 0.5, 0.7, 0.525, 0.675, 0.525, 0.675, 0.525, 0.7, 0.525, 0.7, 0.55, 0.675, 0.55, 0.675, 0.55, 0.7, 0.55, 0.7, 0.575, 0.6819, 0.575, 0.6822, 0.5739, 0.6824, 0.5715, 0.6822, 0.5691, 0.6815, 0.5667, 0.6803, 0.5646, 0.6787, 0.5627, 0.6769, 0.5611, 0.675, 0.5601, 0.675, 0.6, 0.7, 0.6, 0.7, 0.625, 0.675, 0.625, 0.675, 0.625, 0.7, 0.625, 0.7, 0.65, 0.6828, 0.65, 0.6814, 0.6489, 0.6792, 0.6477, 0.6769, 0.647, 0.675, 0.6468, 0.625, 1.0, 0.625, 0.975, 0.625, 0.975, 0.625, 1.0, 0.675, 0.7, 0.7, 0.7, 0.7, 0.725, 0.675, 0.725, 0.65, 0.5, 0.675, 0.5, 0.675, 0.525, 0.65, 0.525, 0.65, 0.525, 0.675, 0.525, 0.675, 0.55, 0.65, 0.55, 0.65, 0.55, 0.675, 0.55, 0.675, 0.5601, 0.6747, 0.56, 0.6723, 0.5592, 0.6699, 0.559, 0.6675, 0.5592, 0.6651, 0.56, 0.663, 0.5611, 0.6611, 0.5627, 0.6595, 0.5646, 0.6584, 0.5667, 0.6577, 0.5691, 0.6574, 0.5715, 0.6577, 0.5739, 0.658, 0.575, 0.65, 0.575, 0.65, 0.575, 0.658, 0.575, 0.6584, 0.5763, 0.6595, 0.5785, 0.6611, 0.5803, 0.663, 0.5819, 0.6651, 0.5831, 0.6675, 0.5838, 0.6699, 0.584, 0.6723, 0.5838, 0.6747, 0.5831, 0.675, 0.5829, 0.675, 0.6, 0.65, 0.6, 0.65, 0.6, 0.675, 0.6, 0.675, 0.625, 0.65, 0.625, 0.65, 0.625, 0.675, 0.625, 0.675, 0.6468, 0.6744, 0.6468, 0.672, 0.647, 0.6696, 0.6477, 0.6675, 0.6489, 0.6661, 0.65, 0.65, 0.65, 0.65, 0.65, 0.6661, 0.65, 0.6656, 0.6504, 0.664, 0.6523, 0.6629, 0.6545, 0.6622, 0.6568, 0.6619, 0.6593, 0.6622, 0.6617, 0.6629, 0.664, 0.664, 0.6662, 0.6656, 0.6681, 0.6675, 0.6696, 0.6696, 0.6708, 0.672, 0.6715, 0.6744, 0.6718, 0.675, 0.6717, 0.675, 0.675, 0.65, 0.675, 0.65, 0.675, 0.675, 0.675, 0.675, 0.7, 0.65, 0.7, 0.65, 0.7, 0.675, 0.7, 0.675, 0.725, 0.65, 0.725, 0.7, 0.675, 0.7, 0.7, 0.7, 0.7, 0.7, 0.675, 0.625, 0.525, 0.65, 0.525, 0.65, 0.55, 0.625, 0.55, 0.625, 0.55, 0.65, 0.55, 0.65, 0.575, 0.625, 0.575, 0.625, 0.575, 0.65, 0.575, 0.65, 0.6, 0.625, 0.6, 0.625, 0.6, 0.65, 0.6, 0.65, 0.625, 0.625, 0.625, 0.625, 0.625, 0.65, 0.625, 0.65, 0.65, 0.625, 0.65, 0.625, 0.65, 0.65, 0.65, 0.65, 0.675, 0.625, 0.675, 0.625, 0.675, 0.65, 0.675, 0.65, 0.7, 0.625, 0.7, 0.625, 0.7, 0.65, 0.7, 0.65, 0.725, 0.625, 0.725, 0.825, 0.55, 0.825, 0.575, 0.825, 0.575, 0.825, 0.55, 0.85, 0.525, 0.875, 0.525, 0.875, 0.55, 0.85, 0.55, 0.85, 0.55, 0.875, 0.55, 0.875, 0.575, 0.85, 0.575, 0.85, 0.575, 0.875, 0.575, 0.875, 0.6, 0.85, 0.6, 0.85, 0.6, 0.875, 0.6, 0.875, 0.625, 0.85, 0.625, 0.85, 0.625, 0.875, 0.625, 0.875, 0.65, 0.85, 0.65, 0.85, 0.65, 0.875, 0.65, 0.875, 0.675, 0.85, 0.675, 0.85, 0.675, 0.875, 0.675, 0.875, 0.7, 0.85, 0.7, 0.85, 0.7, 0.875, 0.7, 0.875, 0.725, 0.85, 0.725, 0.35, 0.5, 0.375, 0.5, 0.375, 0.525, 0.35, 0.525, 0.35, 0.525, 0.375, 0.525, 0.375, 0.55, 0.35, 0.55, 0.35, 0.55, 0.375, 0.55, 0.375, 0.575, 0.35, 0.575, 0.35, 0.575, 0.375, 0.575, 0.375, 0.6, 0.35, 0.6, 0.35, 0.6, 0.375, 0.6, 0.375, 0.625, 0.35, 0.625, 0.35, 0.625, 0.375, 0.625, 0.375, 0.65, 0.35, 0.65, 0.35, 0.65, 0.375, 0.65, 0.375, 0.675, 0.35, 0.675, 0.35, 0.675, 0.375, 0.675, 0.375, 0.7, 0.35, 0.7, 0.35, 0.7, 0.375, 0.7, 0.375, 0.725, 0.35, 0.725, 0.375, 0.5, 0.625, 0.5, 0.625, 0.525, 0.375, 0.525, 0.375, 0.525, 0.625, 0.525, 0.625, 0.55, 0.375, 0.55, 0.375, 0.55, 0.625, 0.55, 0.625, 0.575, 0.375, 0.575, 0.375, 0.575, 0.625, 0.575, 0.625, 0.6, 0.375, 0.6, 0.375, 0.6, 0.625, 0.6, 0.625, 0.625, 0.375, 0.625, 0.375, 0.625, 0.625, 0.625, 0.625, 0.65, 0.375, 0.65, 0.375, 0.65, 0.625, 0.65, 0.625, 0.675, 0.375, 0.675, 0.375, 0.675, 0.625, 0.675, 0.625, 0.7, 0.375, 0.7, 0.375, 0.7, 0.625, 0.7, 0.625, 0.725, 0.375, 0.725, 0.375, 0.0, 0.625, 0.0, 0.625, 0.025, 0.375, 0.025, 0.375, 0.025, 0.625, 0.025, 0.625, 0.05, 0.375, 0.05, 0.375, 0.05, 0.625, 0.05, 0.625, 0.075, 0.375, 0.075, 0.375, 0.075, 0.625, 0.075, 0.625, 0.1, 0.375, 0.1, 0.375, 0.1, 0.625, 0.1, 0.625, 0.125, 0.375, 0.125, 0.375, 0.125, 0.625, 0.125, 0.625, 0.15, 0.375, 0.15, 0.375, 0.15, 0.625, 0.15, 0.625, 0.175, 0.375, 0.175, 0.375, 0.175, 0.625, 0.175, 0.625, 0.2, 0.375, 0.2, 0.375, 0.2, 0.625, 0.2, 0.625, 0.225, 0.375, 0.225, 0.85, 0.725, 0.875, 0.725, 0.875, 0.75, 0.85, 0.75, 0.625, 0.725, 0.65, 0.725, 0.65, 0.75, 0.625, 0.75, 0.8, 0.55, 0.825, 0.55, 0.825, 0.575, 0.8, 0.575, 0.8, 0.575, 0.825, 0.575, 0.825, 0.6, 0.8, 0.6, 0.8, 0.675, 0.825, 0.675, 0.825, 0.7, 0.8, 0.7, 0.725, 0.625, 0.75, 0.625, 0.75, 0.65, 0.725, 0.65, 0.7, 0.55, 0.725, 0.55, 0.725, 0.575, 0.7, 0.575, 0.675, 0.675, 0.7, 0.675, 0.7, 0.7, 0.675, 0.7, 0.625, 0.5, 0.65, 0.5, 0.65, 0.525, 0.625, 0.525, 0.85, 0.5, 0.875, 0.5, 0.875, 0.525, 0.85, 0.525, 0.625, 0.725, 0.65, 0.725, 0.65, 0.725, 0.625, 0.725, 0.725, 0.625, 0.75, 0.625, 0.75, 0.625, 0.725, 0.625, 0.725, 0.55, 0.725, 0.575, 0.725, 0.575, 0.725, 0.55, 0.875, 0.525, 0.85, 0.525, 0.85, 0.525, 0.875, 0.525, 0.8, 0.575, 0.8, 0.55, 0.8, 0.55, 0.8, 0.575, 0.75, 0.65, 0.725, 0.65, 0.725, 0.65, 0.75, 0.65, 0.675, 0.7, 0.675, 0.675, 0.675, 0.675, 0.675, 0.7, 0.625, 0.25, 0.625, 0.225, 0.625, 0.225, 0.625, 0.25, 0.825, 0.675, 0.825, 0.7, 0.825, 0.7, 0.825, 0.675, 0.85, 0.75, 0.85, 0.725, 0.85, 0.725, 0.85, 0.75, 0.8, 0.6, 0.8, 0.575, 0.8, 0.575, 0.8, 0.6, 0.8, 0.675, 0.825, 0.675, 0.825, 0.675, 0.8, 0.675, 0.825, 0.7, 0.8, 0.7, 0.8, 0.7, 0.825, 0.7, 0.625, 0.525, 0.625, 0.5, 0.625, 0.5, 0.625, 0.525, 0.85, 0.525, 0.85, 0.5, 0.85, 0.5, 0.85, 0.525, 0.725, 0.65, 0.725, 0.625, 0.725, 0.625, 0.725, 0.65, 0.625, 0.5, 0.625, 0.475, 0.625, 0.475, 0.625, 0.5, 0.7, 0.575, 0.7, 0.55, 0.7, 0.55, 0.7, 0.575, 0.65, 0.525, 0.625, 0.525, 0.625, 0.525, 0.65, 0.525, 0.8, 0.7, 0.8, 0.675, 0.8, 0.675, 0.8, 0.7, 0.7, 0.55, 0.725, 0.55, 0.725, 0.55, 0.7, 0.55, 0.675, 0.675, 0.7, 0.675, 0.7, 0.675, 0.675, 0.675, 0.625, 0.275, 0.625, 0.25, 0.625, 0.25, 0.625, 0.275, 0.65, 0.725, 0.65, 0.75, 0.65, 0.75, 0.65, 0.725, 0.725, 0.575, 0.7, 0.575, 0.7, 0.575, 0.725, 0.575, 0.625, 0.75, 0.625, 0.725, 0.625, 0.725, 0.625, 0.75, 0.7, 0.7, 0.675, 0.7, 0.675, 0.7, 0.7, 0.7, 0.85, 0.725, 0.875, 0.725, 0.875, 0.725, 0.85, 0.725, 0.7188, 0.8345, 0.7188, 0.8845, 0.75, 0.8845, 0.75, 0.8345, 0.625, 0.8345, 0.625, 0.8845, 0.6562, 0.8845, 0.6562, 0.8345, 0.6562, 0.8345, 0.6562, 0.8845, 0.6875, 0.8845, 0.6875, 0.8345, 0.7812, 0.8345, 0.7812, 0.8845, 0.809, 0.8845, 0.8125, 0.8845, 0.8125, 0.8345, 0.809, 0.8345, 0.75, 0.8345, 0.75, 0.8845, 0.7812, 0.8845, 0.7812, 0.8345, 0.8438, 0.8345, 0.8438, 0.8845, 0.875, 0.8845, 0.875, 0.8345, 0.0, 0.8345, 0.0, 0.8845, 0.01054, 0.8845, 0.01902, 0.8845, 0.01902, 0.8345, 0.01054, 0.8345, 0.4687, 0.8345, 0.4688, 0.8845, 0.4895, 0.8845, 0.5, 0.8845, 0.5, 0.8345, 0.4895, 0.8345, 0.5, 0.8345, 0.5, 0.8845, 0.5312, 0.8845, 0.5312, 0.8345, 0.875, 0.8345, 0.875, 0.8845, 0.9062, 0.8845, 0.9062, 0.8345, 0.9062, 0.8345, 0.9062, 0.8845, 0.9375, 0.8845, 0.9375, 0.8345, 0.5938, 0.8345, 0.5938, 0.8845, 0.625, 0.8845, 0.625, 0.8345, 0.5625, 0.8345, 0.5625, 0.8845, 0.5938, 0.8845, 0.5938, 0.8345, 0.9688, 0.8345, 0.9688, 0.8845, 1.0, 0.8845, 1.0, 0.8345, 0.8125, 0.8345, 0.8125, 0.8845, 0.8438, 0.8845, 0.8438, 0.8345, 0.6875, 0.8345, 0.6875, 0.8845, 0.7188, 0.8845, 0.7188, 0.8345, 0.9375, 0.8345, 0.9375, 0.8845, 0.9688, 0.8845, 0.9688, 0.8345, 0.5312, 0.8345, 0.5312, 0.8845, 0.5625, 0.8845, 0.5625, 0.8345, 0.775, 0.5669, 0.7766, 0.5668, 0.7767, 0.5668, 0.7782, 0.5669, 0.7806, 0.5667, 0.783, 0.566, 0.7851, 0.5648, 0.787, 0.5632, 0.7886, 0.5613, 0.7897, 0.5592, 0.7904, 0.5568, 0.7907, 0.5544, 0.7904, 0.552, 0.7898, 0.55, 0.8, 0.55, 0.8, 0.575, 0.775, 0.575, 0.225, 0.5669, 0.2258, 0.567, 0.2283, 0.5668, 0.2306, 0.5661, 0.2328, 0.5649, 0.2347, 0.5634, 0.2362, 0.5615, 0.2374, 0.5593, 0.2381, 0.557, 0.2383, 0.5545, 0.2381, 0.5521, 0.2375, 0.55, 0.25, 0.55, 0.25, 0.575, 0.225, 0.575, 0.5938, 0.7368, 0.5938, 0.7868, 0.625, 0.7868, 0.625, 0.7368, 0.5, 0.7828, 0.5, 0.8328, 0.5312, 0.8328, 0.5312, 0.7828, 0.675, 0.6717, 0.6769, 0.6715, 0.6792, 0.6708, 0.6814, 0.6696, 0.6833, 0.6681, 0.6848, 0.6662, 0.686, 0.664, 0.6867, 0.6617, 0.6869, 0.6593, 0.6867, 0.6568, 0.686, 0.6545, 0.6848, 0.6523, 0.6833, 0.6504, 0.6828, 0.65, 0.7, 0.65, 0.7, 0.675, 0.675, 0.675, 0.1875, 0.6018, 0.1875, 0.6518, 0.2188, 0.6518, 0.2188, 0.6018, 0.6875, 0.6018, 0.6875, 0.6518, 0.7076, 0.6518, 0.7188, 0.6518, 0.7188, 0.6018, 0.7076, 0.6018, 0.625, 0.7368, 0.625, 0.7868, 0.6562, 0.7868, 0.6562, 0.7368, 0.09375, 0.8247, 0.09375, 0.8747, 0.125, 0.8747, 0.125, 0.8247, 0.2188, 0.8247, 0.2188, 0.8747, 0.25, 0.8747, 0.25, 0.8247, 0.4687, 0.7368, 0.4688, 0.7868, 0.4926, 0.7868, 0.5, 0.7868, 0.5, 0.7368, 0.4926, 0.7368, 0.1875, 0.8247, 0.1875, 0.8747, 0.1926, 0.8747, 0.2188, 0.8747, 0.2188, 0.8247, 0.1926, 0.8247, 0.1562, 0.7828, 0.1562, 0.8328, 0.1875, 0.8328, 0.1875, 0.7828, 0.9375, 0.7368, 0.9375, 0.7868, 0.9688, 0.7868, 0.9688, 0.7368, 0.3125, 0.8247, 0.3125, 0.8747, 0.3438, 0.8747, 0.3438, 0.8247, 0.4688, 0.6018, 0.4688, 0.6518, 0.5, 0.6518, 0.5, 0.6018, 0.1562, 0.8247, 0.1562, 0.8747, 0.1875, 0.8747, 0.1875, 0.8247, 0.03125, 0.6018, 0.03125, 0.6518, 0.05416, 0.6518, 0.0625, 0.6518, 0.0625, 0.6018, 0.05416, 0.6018, 0.7812, 0.6018, 0.7812, 0.6518, 0.8125, 0.6518, 0.8125, 0.6018, 0.825, 0.6585, 0.8256, 0.6583, 0.8278, 0.6571, 0.8297, 0.6556, 0.8312, 0.6537, 0.8324, 0.6515, 0.8328, 0.65, 0.85, 0.65, 0.85, 0.675, 0.825, 0.675, 0.8125, 0.7828, 0.8125, 0.8328, 0.8438, 0.8328, 0.8438, 0.7828, 0.3125, 0.7828, 0.3125, 0.8328, 0.3438, 0.8328, 0.3438, 0.7828, 0.1562, 0.6018, 0.1562, 0.6518, 0.1875, 0.6518, 0.1875, 0.6018, 0.4375, 0.6018, 0.4375, 0.6518, 0.4458, 0.6518, 0.4688, 0.6518, 0.4688, 0.6018, 0.4458, 0.6018, 0.5312, 0.7368, 0.5312, 0.7868, 0.5625, 0.7868, 0.5625, 0.7368, 0.375, 0.6018, 0.375, 0.6518, 0.4062, 0.6518, 0.4062, 0.6018, 0.8125, 0.7368, 0.8125, 0.7868, 0.8438, 0.7868, 0.8438, 0.7368, 0.25, 0.8247, 0.25, 0.8747, 0.2812, 0.8747, 0.2812, 0.8247, 0.375, 0.7368, 0.375, 0.7868, 0.4062, 0.7868, 0.4062, 0.7368, 0.2812, 0.8247, 0.2812, 0.8747, 0.3125, 0.8747, 0.3125, 0.8247, 0.375, 0.7828, 0.375, 0.8328, 0.4062, 0.8328, 0.4062, 0.7828, 0.125, 0.7828, 0.125, 0.8328, 0.1562, 0.8328, 0.1562, 0.7828, 0.8438, 0.7828, 0.8438, 0.8328, 0.875, 0.8328, 0.875, 0.7828, 0.325, 0.5829, 0.3253, 0.5831, 0.3277, 0.5838, 0.3301, 0.584, 0.3325, 0.5838, 0.3349, 0.5831, 0.337, 0.5819, 0.3389, 0.5803, 0.3405, 0.5785, 0.3416, 0.5763, 0.342, 0.575, 0.35, 0.575, 0.35, 0.6, 0.325, 0.6, 0.125, 0.7368, 0.125, 0.7868, 0.1562, 0.7868, 0.1562, 0.7368, 0.9375, 0.6018, 0.9375, 0.6518, 0.9688, 0.6518, 0.9688, 0.6018, 0.5, 0.6018, 0.5, 0.6518, 0.5312, 0.6518, 0.5312, 0.6018, 0.25, 0.7368, 0.25, 0.7868, 0.2812, 0.7868, 0.2812, 0.7368, 0.9375, 0.7828, 0.9375, 0.8328, 0.9688, 0.8328, 0.9688, 0.7828, 0.2188, 0.7368, 0.2188, 0.7868, 0.25, 0.7868, 0.25, 0.7368, 0.8438, 0.6018, 0.8438, 0.6518, 0.875, 0.6518, 0.875, 0.6018, 0.4375, 0.8247, 0.4375, 0.8747, 0.4688, 0.8747, 0.4688, 0.8247, 0.1875, 0.7368, 0.1875, 0.7868, 0.2188, 0.7868, 0.2188, 0.7368, 0.9688, 0.8747, 0.9688, 0.8247, 0.9677, 0.8247, 0.9677, 0.8747, 0.4062, 0.6018, 0.4062, 0.6518, 0.4375, 0.6518, 0.4375, 0.6018, 0.9688, 0.6018, 0.9688, 0.6518, 1.0, 0.6518, 1.0, 0.6018, 0.2188, 0.6018, 0.2188, 0.6518, 0.25, 0.6518, 0.25, 0.6018, 0.5625, 0.7828, 0.5625, 0.8328, 0.5938, 0.8328, 0.5938, 0.7828, 0.6562, 0.6018, 0.6562, 0.6518, 0.6875, 0.6518, 0.6875, 0.6018, 0.9062, 0.6018, 0.9062, 0.6518, 0.9375, 0.6518, 0.9375, 0.6018, 0.03125, 0.7368, 0.03125, 0.7868, 0.0625, 0.7868, 0.0625, 0.7368, 0.25, 0.6018, 0.25, 0.6518, 0.2812, 0.6518, 0.2812, 0.6018, 0.6562, 0.7828, 0.6562, 0.8328, 0.6875, 0.8328, 0.6875, 0.7828, 0.7188, 0.7368, 0.7188, 0.7868, 0.75, 0.7868, 0.75, 0.7368, 0.0625, 0.7368, 0.0625, 0.7868, 0.09375, 0.7868, 0.09375, 0.7368, 0.5, 0.8247, 0.5, 0.8747, 0.519, 0.8747, 0.519, 0.8247, 0.2812, 0.7828, 0.2812, 0.8328, 0.2953, 0.8328, 0.3125, 0.8328, 0.3125, 0.7828, 0.2953, 0.7828, 0.5625, 0.7368, 0.5625, 0.7868, 0.5938, 0.7868, 0.5938, 0.7368, 0.2188, 0.7828, 0.2188, 0.8328, 0.25, 0.8328, 0.25, 0.7828, 0.625, 0.6018, 0.625, 0.6518, 0.6562, 0.6518, 0.6562, 0.6018, 0.3438, 0.6018, 0.3438, 0.6518, 0.375, 0.6518, 0.375, 0.6018, 0.6875, 0.7828, 0.6875, 0.8328, 0.7047, 0.8328, 0.7188, 0.8328, 0.7188, 0.7828, 0.7047, 0.7828, 0.3125, 0.6018, 0.3125, 0.6518, 0.3438, 0.6518, 0.3438, 0.6018, 0.125, 0.8247, 0.125, 0.8747, 0.1562, 0.8747, 0.1562, 0.8247, 0.8438, 0.7368, 0.8438, 0.7868, 0.875, 0.7868, 0.875, 0.7368, 0.4062, 0.7368, 0.4062, 0.7868, 0.4375, 0.7868, 0.4375, 0.7368, 0.4375, 0.7828, 0.4375, 0.8328, 0.4688, 0.8328, 0.4688, 0.7828, 0.75, 0.7368, 0.75, 0.7868, 0.7812, 0.7868, 0.7813, 0.7368, 0.375, 0.8247, 0.375, 0.8747, 0.4062, 0.8747, 0.4062, 0.8247, 0.2812, 0.7368, 0.2812, 0.7868, 0.3125, 0.7868, 0.3125, 0.7368, 0.09375, 0.7828, 0.09375, 0.8328, 0.125, 0.8328, 0.125, 0.7828, 0.4688, 0.8247, 0.4688, 0.8747, 0.5, 0.8747, 0.5, 0.8247, 0.09375, 0.7368, 0.09375, 0.7868, 0.1166, 0.7868, 0.125, 0.7868, 0.125, 0.7368, 0.1166, 0.7368, 0.175, 0.6585, 0.1767, 0.659, 0.1792, 0.6592, 0.1816, 0.659, 0.1839, 0.6583, 0.1861, 0.6571, 0.188, 0.6556, 0.1896, 0.6537, 0.1907, 0.6515, 0.1912, 0.65, 0.2, 0.65, 0.2, 0.675, 0.175, 0.675, 0.4688, 0.7828, 0.4688, 0.8328, 0.5, 0.8328, 0.5, 0.7828, 0.2812, 0.6018, 0.2812, 0.6518, 0.2924, 0.6518, 0.3125, 0.6518, 0.3125, 0.6018, 0.2924, 0.6018, 0.6875, 0.7368, 0.6875, 0.7868, 0.7188, 0.7868, 0.7188, 0.7368, 0.75, 0.7828, 0.75, 0.8328, 0.7812, 0.8328, 0.7812, 0.7828, 0.5312, 0.7828, 0.5312, 0.8328, 0.5625, 0.8328, 0.5625, 0.7828, 0.9063, 0.7368, 0.9062, 0.7868, 0.9375, 0.7868, 0.9375, 0.7368, 0.3437, 0.7368, 0.3438, 0.7868, 0.375, 0.7868, 0.375, 0.7368, 0.0, 0.7828, 0.0, 0.8328, 0.03125, 0.8328, 0.03125, 0.7828, 0.03125, 0.7828, 0.03125, 0.8328, 0.0625, 0.8328, 0.0625, 0.7828, 0.5312, 0.6018, 0.5312, 0.6518, 0.5625, 0.6518, 0.5625, 0.6018, 0.4062, 0.8247, 0.4062, 0.8747, 0.4375, 0.8747, 0.4375, 0.8247, 0.9688, 0.7828, 0.9688, 0.8328, 1.0, 0.8328, 1.0, 0.7828, 0.03125, 0.8247, 0.03125, 0.8747, 0.0625, 0.8747, 0.0625, 0.8247, 0.4062, 0.7828, 0.4062, 0.8328, 0.4331, 0.8328, 0.4375, 0.8328, 0.4375, 0.7828, 0.4331, 0.7828, 0.3125, 0.7368, 0.3125, 0.7868, 0.3438, 0.7868, 0.3437, 0.7368, 0.875, 0.7368, 0.875, 0.7868, 0.8834, 0.7868, 0.9062, 0.7868, 0.9063, 0.7368, 0.8834, 0.7368, 0.625, 0.7828, 0.625, 0.8328, 0.6562, 0.8328, 0.6562, 0.7828, 0.4677, 0.8345, 0.4677, 0.8845, 0.4688, 0.8845, 0.4687, 0.8345, 0.25, 0.7828, 0.25, 0.8328, 0.2812, 0.8328, 0.2812, 0.7828, 0.0625, 0.8247, 0.0625, 0.8747, 0.09375, 0.8747, 0.09375, 0.8247, 0.5625, 0.6018, 0.5625, 0.6518, 0.5938, 0.6518, 0.5938, 0.6018, 0.75, 0.6018, 0.75, 0.6518, 0.7812, 0.6518, 0.7812, 0.6018, 0.0625, 0.7828, 0.0625, 0.8328, 0.06692, 0.8328, 0.09375, 0.8328, 0.09375, 0.7828, 0.06692, 0.7828, 0.6562, 0.7368, 0.6562, 0.7868, 0.6875, 0.7868, 0.6875, 0.7368, 0.7812, 0.7828, 0.7812, 0.8328, 0.8125, 0.8328, 0.8125, 0.7828, 0.7188, 0.6018, 0.7188, 0.6518, 0.75, 0.6518, 0.75, 0.6018, 0.8125, 0.6018, 0.8125, 0.6518, 0.8438, 0.6518, 0.8438, 0.6018, 0.5938, 0.6018, 0.5938, 0.6518, 0.625, 0.6518, 0.625, 0.6018, 0.7188, 0.7828, 0.7188, 0.8328, 0.75, 0.8328, 0.75, 0.7828, 0.1875, 0.7828, 0.1875, 0.8328, 0.2188, 0.8328, 0.2188, 0.7828, 0.09375, 0.6018, 0.09375, 0.6518, 0.125, 0.6518, 0.125, 0.6018, 0.875, 0.6018, 0.875, 0.6518, 0.9062, 0.6518, 0.9062, 0.6018, 0.675, 0.5829, 0.6769, 0.5819, 0.6787, 0.5803, 0.6803, 0.5785, 0.6815, 0.5763, 0.6819, 0.575, 0.7, 0.575, 0.7, 0.6, 0.675, 0.6, 0.0, 0.8247, 0.0, 0.8747, 0.03125, 0.8747, 0.03125, 0.8247, 0.875, 0.7828, 0.875, 0.8328, 0.9062, 0.8328, 0.9062, 0.7828, 0.9688, 0.8247, 0.9688, 0.8747, 1.0, 0.8747, 1.0, 0.8247, 0.0, 0.7368, 0.0, 0.7868, 0.007351, 0.7868, 0.03125, 0.7868, 0.03125, 0.7368, 0.007351, 0.7368, 0.3438, 0.8247, 0.3438, 0.8747, 0.375, 0.8747, 0.375, 0.8247, 0.1562, 0.7368, 0.1562, 0.7868, 0.1875, 0.7868, 0.1875, 0.7368, 0.325, 0.6717, 0.3256, 0.6718, 0.328, 0.6715, 0.3304, 0.6708, 0.3325, 0.6696, 0.3344, 0.6681, 0.336, 0.6662, 0.3371, 0.664, 0.3378, 0.6617, 0.3381, 0.6593, 0.3378, 0.6568, 0.3371, 0.6545, 0.336, 0.6523, 0.3344, 0.6504, 0.3339, 0.65, 0.35, 0.65, 0.35, 0.675, 0.325, 0.675, 0.125, 0.6018, 0.125, 0.6518, 0.1562, 0.6518, 0.1562, 0.6018, 0.9688, 0.7368, 0.9688, 0.7868, 1.0, 0.7868, 1.0, 0.7368, 0.0, 0.6018, 0.0, 0.6518, 0.03125, 0.6518, 0.03125, 0.6018, 0.9062, 0.7828, 0.9062, 0.8328, 0.9375, 0.8328, 0.9375, 0.7828, 0.3438, 0.7828, 0.3438, 0.8328, 0.375, 0.8328, 0.375, 0.7828, 0.7813, 0.7368, 0.7812, 0.7868, 0.8125, 0.7868, 0.8125, 0.7368, 0.5, 0.7368, 0.5, 0.7868, 0.5312, 0.7868, 0.5312, 0.7368, 0.0625, 0.6018, 0.0625, 0.6518, 0.09375, 0.6518, 0.09375, 0.6018, 0.5938, 0.7828, 0.5938, 0.8328, 0.625, 0.8328, 0.625, 0.7828, 0.4375, 0.7368, 0.4375, 0.7868, 0.4688, 0.7868, 0.4687, 0.7368])
me_cube_001.use_remesh_preserve_volume = False
me_cube_001.use_remesh_preserve_attributes = False
me_cube_001.use_mirror_vertex_groups = False
me_cube_001.update()

# ---- objects
ob_cube = bpy.data.objects.new('Cube', me_cube_001)

# ---- transforms, parenting, visibility, modifiers, constraints
ob_cube.location = (0.0, 0.0, 0.0)
ob_cube.scale = (10.0, 10.0, 0.1)
ob_cube.lineart.crease_threshold = 0.0

# ---- collection membership
col_collection.objects.link(ob_cube)

# ---- scene / render settings (as saved in the file)
scene.frame_start = 1; scene.frame_end = 250; scene.frame_set(1)
scene.render.engine = 'BLENDER_EEVEE_NEXT'
scene.cycles.use_denoising = False
scene.cycles.samples = 128
scene.cycles.sampling_pattern = 'TABULATED_SOBOL'
scene.cycles.use_adaptive_sampling = False
scene.cycles.use_light_tree = False
scene.view_settings.view_transform = 'Filmic'
bpy.context.view_layer.update()

# ---- added for rendering (the .blend has no active camera and no usable light): camera, sun
cam_auto = bpy.data.cameras.new('AutoCamera')
cam_auto.lens = 50.0
cam_auto.sensor_width = 36.0
cam_auto.clip_end = 1000.0
ob_auto_camera = bpy.data.objects.new('AutoCamera', cam_auto)
scene.collection.objects.link(ob_auto_camera)
ob_auto_camera.location = (26.1922, -31.4307, 21.4458)
ob_auto_camera.rotation_euler = (1.09748, -7.21219e-08, 0.694738)
scene.camera = ob_auto_camera
light_auto_sun = bpy.data.lights.new('AutoSun', 'SUN')
light_auto_sun.energy = 3.0
light_auto_sun.angle = 0.0523599
ob_auto_sun = bpy.data.objects.new('AutoSun', light_auto_sun)
scene.collection.objects.link(ob_auto_sun)
ob_auto_sun.rotation_euler = (0.872665, 0.174533, 0.523599)
bpy.context.view_layer.update()
